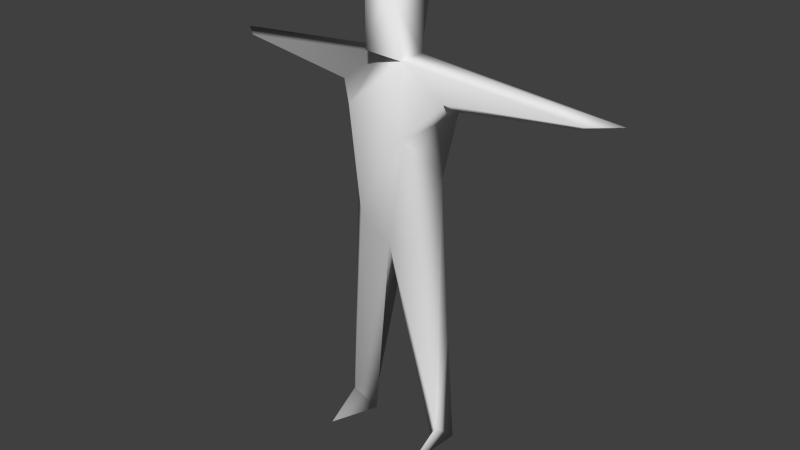 # Source: humanmodel3.blend  (saved by Blender 2.68.0; exported with 4.5.12 LTS)
import bpy
from mathutils import Matrix  # noqa: F401  (used for matrix-valued properties, if any)

bpy.ops.wm.read_factory_settings(use_empty=True)
scene = bpy.context.scene
scene.name = 'Scene'

# ---- collections
col_collection_1 = bpy.data.collections.new('Collection 1'); scene.collection.children.link(col_collection_1)

# ---- materials (node trees are filled in below, after node groups)
mat_humanmodel = bpy.data.materials.new('humanmodel')
mat_humanmodel.alpha_threshold = 0.0
mat_humanmodel.use_transparent_shadow = False
mat_humanmodel.roughness = 0.5
mat_humanmodel.line_color = (0.0, 0.0, 0.0, 1.0)

# ---- material node trees

# ---- world
world_world = bpy.data.worlds.new('World'); scene.world = world_world
world_world.color = (0.05088, 0.05088, 0.05088)
world_world.use_sun_shadow = False
world_world.sun_shadow_jitter_overblur = 0.0
world_world.cycles.sampling_method = 'MANUAL'
world_world.cycles.sample_map_resolution = 256

# ---- meshes
me_humanmodel = bpy.data.meshes.new('humanmodel')
me_humanmodel.from_pydata([(0.122, 1.423, 0.09458), (-0.1175, 1.504, 0.09138), (-0.08834, 1.085, 0.06931), (-0.814, 1.599, -0.1056), (-0.05286, 1.67, -0.1013), (-0.0266, 1.558, -0.1869), (0.03308, 1.876, -0.1656), (-0.04083, 1.955, -0.1081), (-0.1511, 0.1019, -0.07376), (-0.208, 0.121, 0.1334), (-0.2042, 0.101, -0.1289), (0.8453, 1.599, -0.1134), (0.7052, 1.563, -0.0882), (0.2006, 1.486, -0.1206), (0.04576, 1.67, -0.1059), (0.4939, 1.635, -0.0796), (-0.05509, 1.25, -0.1152), (0.145, 1.224, -0.1091), (0.09024, 1.044, -0.1745), (-0.1415, 1.048, -0.1623), (0.00308, 0.9596, 0.01932), (0.16, 1.061, 0.04592), (-0.7375, 1.593, -0.04828), (-0.2301, 1.543, -0.01074), (-0.05537, 1.674, -0.01465), (0.2264, 1.555, 0.00196), (0.0552, 1.674, 0.01779), (0.2095, 0.211, -0.008793), (0.2052, 0.1205, 0.135), (0.2048, 0.0991, -0.129), (-0.2071, 0.5905, -0.07961), (-0.2097, 0.2111, -0.008435), (-1e-06, 0.9793, -0.09647), (0.7376, 1.593, -0.04826), (0.06462, 1.918, 0.0773), (-0.08149, 1.913, 0.04007), (-0.04855, 1.707, 0.07677), (-0.2006, 1.486, -0.1206), (-0.705, 1.563, -0.0879), (0.154, 0.124, -0.04896), (-0.1555, 1.301, -0.001093), (0.2071, 0.5905, -0.07961)], [], [(0, 1, 2), (3, 4, 5), (6, 4, 7), (8, 9, 10), (11, 12, 13, 5), (14, 15, 11, 5), (16, 17, 18, 19), (0, 2, 20, 21), (13, 17, 5), (17, 0, 21), (22, 23, 24, 3), (26, 0, 25), (5, 17, 16), (27, 28, 29), (30, 10, 31), (18, 32, 19), (31, 8, 20), (33, 15, 26, 25), (14, 6, 34, 26), (23, 1, 24), (7, 4, 24, 35), (34, 35, 36), (3, 5, 37, 38), (27, 21, 20, 39), (35, 24, 36), (33, 12, 11), (35, 34, 7), (7, 34, 6), (15, 33, 11), (37, 40, 23), (25, 0, 13), (20, 32, 29, 39), (17, 21, 27, 41), (29, 32, 18, 41), (19, 30, 31, 40), (18, 17, 41), (2, 31, 20), (10, 30, 19, 32), (20, 10, 32), (9, 31, 10), (24, 1, 26), (5, 4, 14), (37, 5, 16), (24, 26, 36), (14, 4, 6), (1, 0, 26), (8, 31, 9), (39, 28, 27), (39, 29, 28), (10, 20, 8), (37, 16, 40), (13, 0, 17), (22, 38, 23), (3, 24, 4), (38, 37, 23), (12, 25, 13), (15, 14, 26), (33, 25, 12), (36, 26, 34), (23, 40, 1), (3, 38, 22), (1, 40, 2), (40, 16, 19), (29, 41, 27), (40, 31, 2)])
me_humanmodel.polygons.foreach_set('use_smooth', [True] * 65)
_uv = me_humanmodel.uv_layers.new(name='UVMap')
_uv.uv.foreach_set('vector', [0.6902, 0.08835, 0.7653, 0.05388, 0.7705, 0.1929, 0.4945, 0.371, 0.2761, 0.4938, 0.2596, 0.4652, 0.2811, 0.5689, 0.2761, 0.4938, 0.3095, 0.5818, 0.363, 0.6586, 0.3809, 0.5928, 0.3809, 0.6758, 0.0, 0.5928, 0.03555, 0.5627, 0.1784, 0.4727, 0.2596, 0.4652, 0.2471, 0.5073, 0.1073, 0.5561, 0.0, 0.5928, 0.2596, 0.4652, 0.2241, 0.3669, 0.1607, 0.3857, 0.1583, 0.3252, 0.2272, 0.2954, 0.6902, 0.08835, 0.7705, 0.1929, 0.748, 0.2372, 0.6923, 0.2089, 0.1784, 0.4727, 0.1607, 0.3857, 0.2596, 0.4652, 0.513, 0.6302, 0.5826, 0.5689, 0.5622, 0.6812, 0.9719, 0.004535, 0.8069, 0.03738, 0.7465, 0.0, 1.0, 0.000138, 0.7087, 0.003581, 0.6902, 0.08835, 0.658, 0.04827, 0.2596, 0.4652, 0.1607, 0.3857, 0.2241, 0.3669, 0.535, 0.9484, 0.5817, 0.9779, 0.4945, 0.9845, 0.6374, 0.8284, 0.6695, 0.9874, 0.6262, 0.9553, 0.1583, 0.3252, 0.1718, 0.2921, 0.2272, 0.2954, 0.8422, 0.4769, 0.8307, 0.5149, 0.748, 0.2372, 0.4945, 0.05235, 0.574, 0.03062, 0.7087, 0.003581, 0.658, 0.04827, 0.08706, 0.5971, 0.154, 0.5928, 0.1539, 0.6739, 0.08086, 0.6372, 0.8069, 0.03738, 0.7653, 0.05388, 0.7465, 0.0, 0.2129, 0.5928, 0.213, 0.6866, 0.1843, 0.6861, 0.1635, 0.6073, 0.445, 0.5928, 0.4945, 0.5988, 0.476, 0.6653, 0.4945, 0.371, 0.2596, 0.4652, 0.298, 0.419, 0.4562, 0.3742, 0.7065, 0.4905, 0.6923, 0.2089, 0.748, 0.2372, 0.7297, 0.5174, 0.1635, 0.6073, 0.1843, 0.6861, 0.154, 0.6764, 0.7693, 0.6954, 0.7845, 0.6839, 0.7911, 0.7288, 0.2628, 0.6662, 0.213, 0.6663, 0.2619, 0.6141, 0.2619, 0.6141, 0.213, 0.6663, 0.2419, 0.5928, 0.2814, 0.7096, 0.2628, 0.6301, 0.2815, 0.5928, 0.622, 0.5331, 0.5899, 0.5992, 0.5833, 0.5174, 0.5502, 0.5174, 0.5826, 0.5689, 0.5099, 0.5415, 0.708, 0.8092, 0.6695, 0.8139, 0.6704, 0.5174, 0.6974, 0.5285, 0.513, 0.6302, 0.5622, 0.6812, 0.535, 0.9484, 0.5152, 0.8273, 0.0003961, 0.05407, 0.1718, 0.2921, 0.1583, 0.3252, 0.0593, 0.202, 0.6514, 0.6769, 0.6374, 0.8284, 0.6262, 0.9553, 0.5899, 0.5992, 0.1583, 0.3252, 0.1607, 0.3857, 0.0593, 0.202, 0.7705, 0.1929, 0.8422, 0.4769, 0.748, 0.2372, 0.1226, 0.0, 0.1828, 0.1466, 0.2272, 0.2954, 0.1718, 0.2921, 0.708, 0.8115, 0.7459, 0.5174, 0.7461, 0.816, 0.5826, 0.9898, 0.6262, 0.9553, 0.6695, 0.9874, 0.7465, 0.0, 0.7653, 0.05388, 0.7087, 0.003581, 0.2596, 0.4652, 0.2761, 0.4938, 0.2471, 0.5073, 0.298, 0.419, 0.2596, 0.4652, 0.2241, 0.3669, 0.363, 0.6083, 0.3348, 0.6338, 0.3347, 0.5928, 0.2471, 0.5073, 0.2761, 0.4938, 0.2811, 0.5689, 0.7653, 0.05388, 0.6902, 0.08835, 0.7087, 0.003581, 0.3809, 0.5928, 0.419, 0.5975, 0.4191, 0.6516, 0.3108, 0.597, 0.2816, 0.6491, 0.2815, 0.5928, 0.3108, 0.62, 0.3282, 0.5928, 0.3276, 0.6765, 0.8398, 0.5174, 0.8394, 0.8044, 0.8198, 0.5211, 0.622, 0.5331, 0.6316, 0.6147, 0.5899, 0.5992, 0.5099, 0.5415, 0.5826, 0.5689, 0.513, 0.6302, 0.009253, 0.6183, 0.02489, 0.6297, 0.0, 0.787, 0.7922, 0.7699, 0.7915, 0.5174, 0.8198, 0.5196, 0.02489, 0.6297, 0.04055, 0.798, 0.0, 0.787, 0.7845, 0.6839, 0.7461, 0.529, 0.7915, 0.5174, 0.04087, 0.5928, 0.08086, 0.736, 0.04055, 0.7413, 0.7693, 0.6954, 0.7461, 0.529, 0.7845, 0.6839, 0.476, 0.6653, 0.445, 0.6744, 0.445, 0.5928, 0.8069, 0.03738, 0.7898, 0.1195, 0.7653, 0.05388, 0.02669, 0.5928, 0.02489, 0.6297, 0.009253, 0.6183, 0.4449, 0.732, 0.4191, 0.6649, 0.445, 0.5928, 0.5899, 0.5992, 0.6316, 0.6147, 0.6514, 0.6769, 0.4945, 0.9845, 0.5152, 0.8273, 0.535, 0.9484, 0.7898, 0.1195, 0.8422, 0.4769, 0.7705, 0.1929])
me_humanmodel.materials.append(None)
me_humanmodel.materials.append(mat_humanmodel)
me_humanmodel.use_remesh_preserve_volume = False
me_humanmodel.use_remesh_preserve_attributes = False
me_humanmodel.use_mirror_vertex_groups = False
me_humanmodel.update()
arm_armature = bpy.data.armatures.new('Armature')  # bones are not reproduced

# ---- objects
ob_humanmodel = bpy.data.objects.new('humanmodel', me_humanmodel)
ob_armature = bpy.data.objects.new('Armature', arm_armature)

# ---- transforms, parenting, visibility, modifiers, constraints
ob_humanmodel.location = (0.0, 0.0, 0.0)
ob_humanmodel.rotation_euler = (1.571, -0.0, 0.0)
ob_humanmodel.lineart.crease_threshold = 0.0
ob_armature.location = (0.0, 1.812, 0.8873)
ob_armature.lineart.crease_threshold = 0.0

# ---- collection membership
col_collection_1.objects.link(ob_humanmodel)
col_collection_1.objects.link(ob_armature)

# ---- scene / render settings (as saved in the file)
scene.frame_start = 1; scene.frame_end = 250; scene.frame_set(1)
scene.render.engine = 'BLENDER_EEVEE_NEXT'
scene.render.image_settings.color_mode = 'RGB'
scene.render.image_settings.compression = 90
scene.render.resolution_percentage = 50
scene.render.dither_intensity = 0.0
scene.cycles.use_denoising = False
scene.cycles.samples = 10
scene.cycles.sampling_pattern = 'TABULATED_SOBOL'
scene.cycles.light_sampling_threshold = 0.0
scene.cycles.use_adaptive_sampling = False
scene.cycles.use_light_tree = False
scene.cycles.blur_glossy = 0.0
scene.cycles.volume_bounces = 1
scene.cycles.pixel_filter_type = 'GAUSSIAN'
scene.cycles.sample_clamp_indirect = 0.0
scene.view_settings.view_transform = 'Standard'
bpy.context.view_layer.update()

# ---- added for rendering (the .blend has no active camera and no usable light): camera, sun
cam_auto = bpy.data.cameras.new('AutoCamera')
cam_auto.lens = 50.0
cam_auto.sensor_width = 36.0
cam_auto.clip_end = 1000.0
ob_auto_camera = bpy.data.objects.new('AutoCamera', cam_auto)
scene.collection.objects.link(ob_auto_camera)
ob_auto_camera.location = (2.33812, -2.76103, 2.88499)
ob_auto_camera.rotation_euler = (1.09748, -7.21219e-08, 0.694738)
scene.camera = ob_auto_camera
light_auto_sun = bpy.data.lights.new('AutoSun', 'SUN')
light_auto_sun.energy = 3.0
light_auto_sun.angle = 0.0523599
ob_auto_sun = bpy.data.objects.new('AutoSun', light_auto_sun)
scene.collection.objects.link(ob_auto_sun)
ob_auto_sun.rotation_euler = (0.872665, 0.174533, 0.523599)
bpy.context.view_layer.update()
